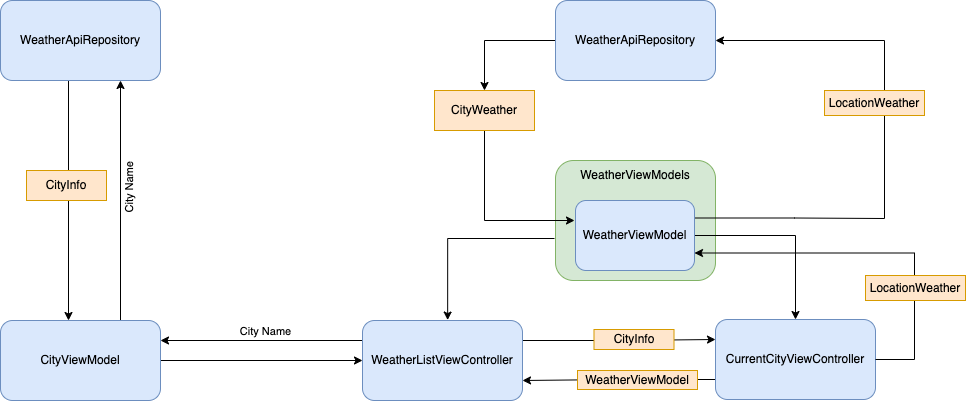

The diagram above was exported from draw.io. Its source (the exported page's mxGraphModel, read from the mxfile embedded in the PNG):
<mxGraphModel dx="2427" dy="2027" grid="1" gridSize="10" guides="1" tooltips="1" connect="1" arrows="1" fold="1" page="1" pageScale="1" pageWidth="850" pageHeight="1100" math="0" shadow="0">
  <root>
    <mxCell id="0" />
    <mxCell id="1" parent="0" />
    <mxCell id="VoPd_WeAAAkspzIcGkje-55" style="edgeStyle=orthogonalEdgeStyle;rounded=0;orthogonalLoop=1;jettySize=auto;html=1;exitX=0;exitY=0.75;exitDx=0;exitDy=0;entryX=1;entryY=0.75;entryDx=0;entryDy=0;" edge="1" parent="1" source="VoPd_WeAAAkspzIcGkje-1" target="VoPd_WeAAAkspzIcGkje-4">
      <mxGeometry relative="1" as="geometry" />
    </mxCell>
    <mxCell id="VoPd_WeAAAkspzIcGkje-1" value="CurrentCityViewController" style="rounded=1;whiteSpace=wrap;html=1;fillColor=#dae8fc;strokeColor=#6c8ebf;" vertex="1" parent="1">
      <mxGeometry x="401" y="199" width="160" height="80" as="geometry" />
    </mxCell>
    <mxCell id="VoPd_WeAAAkspzIcGkje-26" style="edgeStyle=orthogonalEdgeStyle;rounded=0;orthogonalLoop=1;jettySize=auto;html=1;exitX=0;exitY=0.25;exitDx=0;exitDy=0;entryX=1;entryY=0.25;entryDx=0;entryDy=0;" edge="1" parent="1" source="VoPd_WeAAAkspzIcGkje-4" target="VoPd_WeAAAkspzIcGkje-18">
      <mxGeometry relative="1" as="geometry" />
    </mxCell>
    <mxCell id="VoPd_WeAAAkspzIcGkje-32" value="&lt;span style=&quot;color: rgba(0, 0, 0, 0); font-family: monospace; font-size: 0px; text-align: start; background-color: rgb(248, 249, 250);&quot;&gt;%3CmxGraphModel%3E%3Croot%3E%3CmxCell%20id%3D%220%22%2F%3E%3CmxCell%20id%3D%221%22%20parent%3D%220%22%2F%3E%3CmxCell%20id%3D%222%22%20value%3D%22City%20Name%22%20style%3D%22text%3Bhtml%3D1%3BstrokeColor%3Dnone%3BfillColor%3Dnone%3Balign%3Dcenter%3BverticalAlign%3Dmiddle%3BwhiteSpace%3Dwrap%3Brounded%3D0%3B%22%20vertex%3D%221%22%20parent%3D%221%22%3E%3CmxGeometry%20x%3D%2230%22%20y%3D%22190%22%20width%3D%2260%22%20height%3D%2230%22%20as%3D%22geometry%22%2F%3E%3C%2FmxCell%3E%3C%2Froot%3E%3C%2FmxGraphModCity&lt;/span&gt;" style="edgeLabel;html=1;align=center;verticalAlign=middle;resizable=0;points=[];" vertex="1" connectable="0" parent="VoPd_WeAAAkspzIcGkje-26">
      <mxGeometry x="0.0333" y="-2" relative="1" as="geometry">
        <mxPoint as="offset" />
      </mxGeometry>
    </mxCell>
    <mxCell id="VoPd_WeAAAkspzIcGkje-33" value="City Name&lt;br&gt;" style="edgeLabel;html=1;align=center;verticalAlign=middle;resizable=0;points=[];" vertex="1" connectable="0" parent="VoPd_WeAAAkspzIcGkje-26">
      <mxGeometry y="2" relative="1" as="geometry">
        <mxPoint x="4" y="-12" as="offset" />
      </mxGeometry>
    </mxCell>
    <mxCell id="VoPd_WeAAAkspzIcGkje-35" value="City Name&lt;br&gt;" style="edgeLabel;html=1;align=center;verticalAlign=middle;resizable=0;points=[];rotation=270;" vertex="1" connectable="0" parent="VoPd_WeAAAkspzIcGkje-26">
      <mxGeometry y="2" relative="1" as="geometry">
        <mxPoint x="-132" y="-154" as="offset" />
      </mxGeometry>
    </mxCell>
    <mxCell id="VoPd_WeAAAkspzIcGkje-54" style="edgeStyle=orthogonalEdgeStyle;rounded=0;orthogonalLoop=1;jettySize=auto;html=1;exitX=1;exitY=0.25;exitDx=0;exitDy=0;entryX=0;entryY=0.25;entryDx=0;entryDy=0;" edge="1" parent="1" source="VoPd_WeAAAkspzIcGkje-4" target="VoPd_WeAAAkspzIcGkje-1">
      <mxGeometry relative="1" as="geometry" />
    </mxCell>
    <mxCell id="VoPd_WeAAAkspzIcGkje-4" value="WeatherListViewController" style="rounded=1;whiteSpace=wrap;html=1;fillColor=#dae8fc;strokeColor=#6c8ebf;" vertex="1" parent="1">
      <mxGeometry x="48" y="200" width="160" height="80" as="geometry" />
    </mxCell>
    <mxCell id="VoPd_WeAAAkspzIcGkje-6" value="" style="rounded=1;whiteSpace=wrap;html=1;fillColor=#d5e8d4;strokeColor=#82b366;labelPosition=center;verticalLabelPosition=top;align=center;verticalAlign=bottom;" vertex="1" parent="1">
      <mxGeometry x="241" y="40" width="160" height="120" as="geometry" />
    </mxCell>
    <mxCell id="VoPd_WeAAAkspzIcGkje-16" style="edgeStyle=orthogonalEdgeStyle;rounded=0;orthogonalLoop=1;jettySize=auto;html=1;exitX=1;exitY=0.5;exitDx=0;exitDy=0;entryX=0.5;entryY=0;entryDx=0;entryDy=0;" edge="1" parent="1" source="VoPd_WeAAAkspzIcGkje-5" target="VoPd_WeAAAkspzIcGkje-1">
      <mxGeometry relative="1" as="geometry" />
    </mxCell>
    <mxCell id="VoPd_WeAAAkspzIcGkje-66" style="edgeStyle=orthogonalEdgeStyle;rounded=0;orthogonalLoop=1;jettySize=auto;html=1;exitX=1;exitY=0.25;exitDx=0;exitDy=0;entryX=1;entryY=0.5;entryDx=0;entryDy=0;" edge="1" parent="1" source="VoPd_WeAAAkspzIcGkje-5" target="VoPd_WeAAAkspzIcGkje-20">
      <mxGeometry relative="1" as="geometry">
        <mxPoint x="580" y="-80" as="targetPoint" />
        <Array as="points">
          <mxPoint x="480" y="98" />
          <mxPoint x="570" y="98" />
          <mxPoint x="570" y="-80" />
        </Array>
      </mxGeometry>
    </mxCell>
    <mxCell id="VoPd_WeAAAkspzIcGkje-67" style="edgeStyle=orthogonalEdgeStyle;rounded=0;orthogonalLoop=1;jettySize=auto;html=1;entryX=0.426;entryY=-0.043;entryDx=0;entryDy=0;entryPerimeter=0;" edge="1" parent="1">
      <mxGeometry relative="1" as="geometry">
        <mxPoint x="133.16000000000008" y="199.55999999999995" as="targetPoint" />
        <mxPoint x="240" y="118" as="sourcePoint" />
        <Array as="points">
          <mxPoint x="133" y="118" />
        </Array>
      </mxGeometry>
    </mxCell>
    <mxCell id="VoPd_WeAAAkspzIcGkje-5" value="WeatherViewModel" style="rounded=1;whiteSpace=wrap;html=1;fillColor=#dae8fc;strokeColor=#6c8ebf;" vertex="1" parent="1">
      <mxGeometry x="261" y="80" width="119" height="70" as="geometry" />
    </mxCell>
    <mxCell id="VoPd_WeAAAkspzIcGkje-7" value="WeatherViewModels" style="text;html=1;strokeColor=none;fillColor=none;align=center;verticalAlign=middle;whiteSpace=wrap;rounded=0;" vertex="1" parent="1">
      <mxGeometry x="291" y="40" width="60" height="30" as="geometry" />
    </mxCell>
    <mxCell id="VoPd_WeAAAkspzIcGkje-19" style="edgeStyle=orthogonalEdgeStyle;rounded=0;orthogonalLoop=1;jettySize=auto;html=1;exitX=1;exitY=0.5;exitDx=0;exitDy=0;entryX=0;entryY=0.5;entryDx=0;entryDy=0;" edge="1" parent="1" source="VoPd_WeAAAkspzIcGkje-18" target="VoPd_WeAAAkspzIcGkje-4">
      <mxGeometry relative="1" as="geometry" />
    </mxCell>
    <mxCell id="VoPd_WeAAAkspzIcGkje-27" style="edgeStyle=orthogonalEdgeStyle;rounded=0;orthogonalLoop=1;jettySize=auto;html=1;exitX=0.75;exitY=0;exitDx=0;exitDy=0;entryX=0.75;entryY=1;entryDx=0;entryDy=0;" edge="1" parent="1" source="VoPd_WeAAAkspzIcGkje-18" target="VoPd_WeAAAkspzIcGkje-24">
      <mxGeometry relative="1" as="geometry" />
    </mxCell>
    <mxCell id="VoPd_WeAAAkspzIcGkje-18" value="CityViewModel" style="rounded=1;whiteSpace=wrap;html=1;fillColor=#dae8fc;strokeColor=#6c8ebf;" vertex="1" parent="1">
      <mxGeometry x="-314" y="200" width="160" height="80" as="geometry" />
    </mxCell>
    <mxCell id="VoPd_WeAAAkspzIcGkje-65" style="edgeStyle=orthogonalEdgeStyle;rounded=0;orthogonalLoop=1;jettySize=auto;html=1;exitX=0;exitY=0.5;exitDx=0;exitDy=0;entryX=0.5;entryY=0;entryDx=0;entryDy=0;" edge="1" parent="1" source="VoPd_WeAAAkspzIcGkje-20" target="VoPd_WeAAAkspzIcGkje-41">
      <mxGeometry relative="1" as="geometry">
        <mxPoint x="160" y="-50" as="targetPoint" />
        <Array as="points">
          <mxPoint x="170" y="-80" />
        </Array>
      </mxGeometry>
    </mxCell>
    <mxCell id="VoPd_WeAAAkspzIcGkje-20" value="WeatherApiRepository" style="rounded=1;whiteSpace=wrap;html=1;fillColor=#dae8fc;strokeColor=#6c8ebf;labelPosition=center;verticalLabelPosition=middle;align=center;verticalAlign=middle;" vertex="1" parent="1">
      <mxGeometry x="241" y="-120" width="160" height="80" as="geometry" />
    </mxCell>
    <mxCell id="VoPd_WeAAAkspzIcGkje-25" style="edgeStyle=orthogonalEdgeStyle;rounded=0;orthogonalLoop=1;jettySize=auto;html=1;exitX=0.5;exitY=1;exitDx=0;exitDy=0;entryX=0.5;entryY=0;entryDx=0;entryDy=0;" edge="1" parent="1">
      <mxGeometry relative="1" as="geometry">
        <mxPoint x="-246.00000000000023" y="-40.00000000000023" as="sourcePoint" />
        <mxPoint x="-246.00000000000023" y="200" as="targetPoint" />
      </mxGeometry>
    </mxCell>
    <mxCell id="VoPd_WeAAAkspzIcGkje-24" value="WeatherApiRepository" style="rounded=1;whiteSpace=wrap;html=1;fillColor=#dae8fc;strokeColor=#6c8ebf;labelPosition=center;verticalLabelPosition=middle;align=center;verticalAlign=middle;" vertex="1" parent="1">
      <mxGeometry x="-314" y="-120" width="160" height="80" as="geometry" />
    </mxCell>
    <mxCell id="VoPd_WeAAAkspzIcGkje-37" style="edgeStyle=orthogonalEdgeStyle;rounded=0;orthogonalLoop=1;jettySize=auto;html=1;exitX=1;exitY=0.5;exitDx=0;exitDy=0;entryX=1;entryY=0.75;entryDx=0;entryDy=0;" edge="1" parent="1" source="VoPd_WeAAAkspzIcGkje-1" target="VoPd_WeAAAkspzIcGkje-5">
      <mxGeometry relative="1" as="geometry">
        <mxPoint x="560" y="140" as="targetPoint" />
        <Array as="points">
          <mxPoint x="600" y="240" />
          <mxPoint x="600" y="133" />
          <mxPoint x="410" y="133" />
        </Array>
      </mxGeometry>
    </mxCell>
    <mxCell id="VoPd_WeAAAkspzIcGkje-40" value="LocationWeather" style="rounded=0;whiteSpace=wrap;html=1;fillColor=#ffe6cc;strokeColor=#d79b00;" vertex="1" parent="1">
      <mxGeometry x="551" y="155" width="100" height="25" as="geometry" />
    </mxCell>
    <mxCell id="VoPd_WeAAAkspzIcGkje-47" style="edgeStyle=orthogonalEdgeStyle;rounded=0;orthogonalLoop=1;jettySize=auto;html=1;exitX=0.75;exitY=1;exitDx=0;exitDy=0;" edge="1" parent="1" source="VoPd_WeAAAkspzIcGkje-41">
      <mxGeometry relative="1" as="geometry">
        <mxPoint x="260" y="100" as="targetPoint" />
        <Array as="points">
          <mxPoint x="170" y="10" />
          <mxPoint x="170" y="100" />
        </Array>
      </mxGeometry>
    </mxCell>
    <mxCell id="VoPd_WeAAAkspzIcGkje-41" value="CityWeather" style="rounded=0;whiteSpace=wrap;html=1;fillColor=#ffe6cc;strokeColor=#d79b00;" vertex="1" parent="1">
      <mxGeometry x="120" y="-30" width="100" height="40" as="geometry" />
    </mxCell>
    <mxCell id="VoPd_WeAAAkspzIcGkje-44" value="LocationWeather" style="rounded=0;whiteSpace=wrap;html=1;fillColor=#ffe6cc;strokeColor=#d79b00;" vertex="1" parent="1">
      <mxGeometry x="510" y="-30" width="100" height="25" as="geometry" />
    </mxCell>
    <mxCell id="VoPd_WeAAAkspzIcGkje-51" value="CityInfo" style="rounded=0;whiteSpace=wrap;html=1;fillColor=#ffe6cc;strokeColor=#d79b00;" vertex="1" parent="1">
      <mxGeometry x="-288" y="50" width="80" height="30" as="geometry" />
    </mxCell>
    <mxCell id="VoPd_WeAAAkspzIcGkje-56" value="CityInfo" style="rounded=0;whiteSpace=wrap;html=1;fillColor=#ffe6cc;strokeColor=#d79b00;" vertex="1" parent="1">
      <mxGeometry x="279.5" y="209" width="80" height="20" as="geometry" />
    </mxCell>
    <mxCell id="VoPd_WeAAAkspzIcGkje-58" value="WeatherViewModel" style="rounded=0;whiteSpace=wrap;html=1;fillColor=#ffe6cc;strokeColor=#d79b00;" vertex="1" parent="1">
      <mxGeometry x="263" y="250" width="120" height="19" as="geometry" />
    </mxCell>
  </root>
</mxGraphModel>